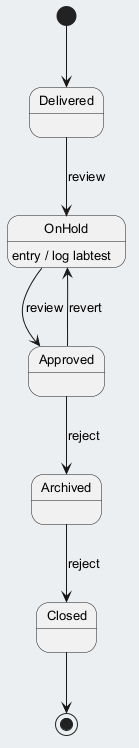

The diagram above was rendered by PlantUML. Its source (embedded in the PNG):
@startuml
skinparam backgroundColor #ECEFF1
skinparam classBackgroundColor #FFFFFF
skinparam classBorderColor #455A64
skinparam defaultFontSize 13
[*] --> Delivered
Delivered --> OnHold : review
OnHold --> Approved : review
OnHold : entry / log labtest
Approved --> Archived : reject
Archived --> Closed : reject
Approved --> OnHold : revert
Closed --> [*]
@enduml